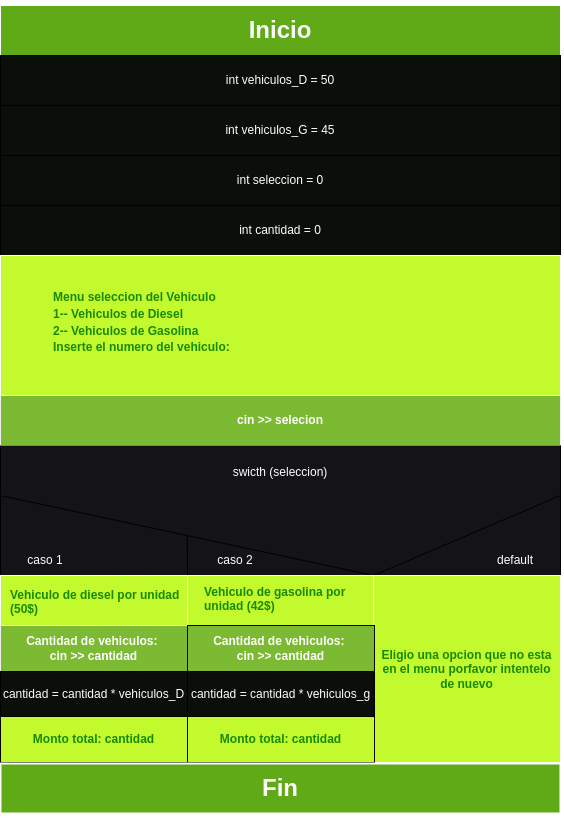

The diagram above was exported from draw.io. Its source (the exported page's mxGraphModel, read from the mxfile embedded in the PNG):
<mxGraphModel dx="1073" dy="778" grid="1" gridSize="10" guides="1" tooltips="1" connect="1" arrows="1" fold="1" page="1" pageScale="1" pageWidth="850" pageHeight="1100" math="0" shadow="0">
  <root>
    <mxCell id="0" />
    <mxCell id="1" parent="0" />
    <mxCell id="60" value="" style="rounded=0;whiteSpace=wrap;html=1;strokeWidth=0;fillColor=#141417;fontColor=#FFFFFF;" parent="1" vertex="1">
      <mxGeometry x="145" y="560" width="560" height="90" as="geometry" />
    </mxCell>
    <mxCell id="9" value="&lt;h1&gt;Inicio&lt;/h1&gt;" style="rounded=0;whiteSpace=wrap;html=1;fillColor=#60a917;fontColor=#ffffff;strokeColor=#FFFFFF;" parent="1" vertex="1">
      <mxGeometry x="145" y="80" width="560" height="50" as="geometry" />
    </mxCell>
    <mxCell id="11" value="int vehiculos_D = 50" style="rounded=0;whiteSpace=wrap;html=1;fillColor=#0B0F0A;fontColor=#FFFFFF;" parent="1" vertex="1">
      <mxGeometry x="145" y="130" width="560" height="50" as="geometry" />
    </mxCell>
    <mxCell id="12" value="int vehiculos_G = 45" style="rounded=0;whiteSpace=wrap;html=1;fillColor=#0B0F0A;fontColor=#FFFFFF;" parent="1" vertex="1">
      <mxGeometry x="145" y="180" width="560" height="50" as="geometry" />
    </mxCell>
    <mxCell id="13" value="int seleccion = 0" style="rounded=0;whiteSpace=wrap;html=1;fillColor=#0B0F0A;fontColor=#FFFFFF;" parent="1" vertex="1">
      <mxGeometry x="145" y="230" width="560" height="50" as="geometry" />
    </mxCell>
    <mxCell id="14" value="int cantidad = 0" style="rounded=0;whiteSpace=wrap;html=1;fillColor=#0B0F0A;fontColor=#FFFFFF;" parent="1" vertex="1">
      <mxGeometry x="145" y="280" width="560" height="50" as="geometry" />
    </mxCell>
    <mxCell id="16" value="&lt;h4 style=&quot;line-height: 16.8px;&quot;&gt;&lt;font color=&quot;#178a00&quot;&gt;&lt;font&gt;Menu seleccion del Vehiculo&lt;br&gt;&lt;/font&gt;&lt;font&gt;1-- Vehiculos de Diesel&lt;br&gt;&lt;/font&gt;&lt;font&gt;2-- Vehiculos de Gasolina&lt;br&gt;&lt;/font&gt;&lt;font&gt;Inserte el numero del vehiculo:&amp;nbsp;&lt;/font&gt;&lt;/font&gt;&lt;/h4&gt;" style="rounded=0;whiteSpace=wrap;html=1;verticalAlign=top;align=left;spacingLeft=51;fillColor=#C3FA2D;strokeColor=#FFFFFF;fontColor=#FFFFFF;spacingTop=11;" parent="1" vertex="1">
      <mxGeometry x="145" y="330" width="560" height="140" as="geometry" />
    </mxCell>
    <mxCell id="20" value="&lt;h4&gt;&lt;font&gt;cin &amp;gt;&amp;gt; selecion&lt;/font&gt;&lt;/h4&gt;" style="rounded=0;whiteSpace=wrap;html=1;fillColor=#7BBA32;strokeColor=#F0F0F0;fillStyle=solid;fontColor=#FFFFFF;" parent="1" vertex="1">
      <mxGeometry x="145" y="470" width="560" height="50" as="geometry" />
    </mxCell>
    <mxCell id="25" style="edgeStyle=none;html=1;exitX=0;exitY=1;exitDx=0;exitDy=0;endArrow=none;endFill=0;entryX=1;entryY=0;entryDx=0;entryDy=0;fontColor=#FFFFFF;" parent="1" source="22" target="28" edge="1">
      <mxGeometry relative="1" as="geometry">
        <mxPoint x="520" y="600" as="targetPoint" />
      </mxGeometry>
    </mxCell>
    <mxCell id="26" style="edgeStyle=none;html=1;exitX=1;exitY=1;exitDx=0;exitDy=0;endArrow=none;endFill=0;entryX=1;entryY=0;entryDx=0;entryDy=0;fontColor=#FFFFFF;" parent="1" source="22" target="28" edge="1">
      <mxGeometry relative="1" as="geometry">
        <mxPoint x="520" y="600" as="targetPoint" />
      </mxGeometry>
    </mxCell>
    <mxCell id="22" value="&lt;span style=&quot;font-size: 12px;&quot;&gt;swicth (seleccion)&lt;/span&gt;" style="rounded=0;whiteSpace=wrap;html=1;strokeWidth=1;strokeColor=none;fontSize=16;align=center;fillColor=#141417;fontColor=#FFFFFF;" parent="1" vertex="1">
      <mxGeometry x="145" y="520" width="560" height="50" as="geometry" />
    </mxCell>
    <mxCell id="28" value="&lt;h4&gt;Vehiculo de gasolina por unidad (42$)&lt;/h4&gt;" style="whiteSpace=wrap;html=1;aspect=fixed;strokeWidth=1;align=left;verticalAlign=top;spacingLeft=16;spacingTop=-13;fillColor=#C3FA2D;strokeColor=#FAF8F5;fontColor=#178A00;" parent="1" vertex="1">
      <mxGeometry x="331" y="650" width="187" height="187" as="geometry" />
    </mxCell>
    <mxCell id="41" style="edgeStyle=none;html=1;exitX=1;exitY=0;exitDx=0;exitDy=0;entryX=1;entryY=1;entryDx=0;entryDy=0;endArrow=none;endFill=0;fontColor=#FFFFFF;" parent="1" source="36" target="22" edge="1">
      <mxGeometry relative="1" as="geometry" />
    </mxCell>
    <mxCell id="36" value="&lt;h4&gt;&lt;span style=&quot;font-family: Helvetica; font-size: 12px; font-style: normal; font-variant-ligatures: normal; font-variant-caps: normal; letter-spacing: normal; orphans: 2; text-align: center; text-indent: 0px; text-transform: none; widows: 2; word-spacing: 0px; -webkit-text-stroke-width: 0px; text-decoration-thickness: initial; text-decoration-style: initial; text-decoration-color: initial; float: none; display: inline !important;&quot;&gt;Eligio una opcion que no esta en el menu porfavor intentelo de nuevo&lt;/span&gt;&lt;/h4&gt;" style="whiteSpace=wrap;html=1;aspect=fixed;strokeWidth=1;labelBackgroundColor=none;fillColor=#C3FA2D;strokeColor=#FAF8F5;fontColor=#178A00;" parent="1" vertex="1">
      <mxGeometry x="518" y="650" width="187" height="187" as="geometry" />
    </mxCell>
    <mxCell id="42" style="edgeStyle=none;html=1;exitX=0;exitY=0;exitDx=0;exitDy=0;entryX=0;entryY=1;entryDx=0;entryDy=0;endArrow=none;endFill=0;fontColor=#FFFFFF;" parent="1" source="37" target="22" edge="1">
      <mxGeometry relative="1" as="geometry" />
    </mxCell>
    <mxCell id="43" style="edgeStyle=none;html=1;exitX=1;exitY=0;exitDx=0;exitDy=0;endArrow=none;endFill=0;fontColor=#FFFFFF;" parent="1" source="37" edge="1">
      <mxGeometry relative="1" as="geometry">
        <mxPoint x="331.78260869565224" y="610" as="targetPoint" />
      </mxGeometry>
    </mxCell>
    <mxCell id="37" value="&lt;h4&gt;&lt;span style=&quot;font-family: Helvetica; font-size: 12px; font-style: normal; font-variant-ligatures: normal; font-variant-caps: normal; letter-spacing: normal; orphans: 2; text-indent: 0px; text-transform: none; widows: 2; word-spacing: 0px; -webkit-text-stroke-width: 0px; text-decoration-thickness: initial; text-decoration-style: initial; text-decoration-color: initial; float: none; display: inline !important;&quot;&gt;&lt;font style=&quot;&quot;&gt;Vehiculo de diesel por unidad (50$)&lt;/font&gt;&lt;/span&gt;&lt;/h4&gt;" style="whiteSpace=wrap;html=1;aspect=fixed;strokeWidth=1;verticalAlign=top;align=left;spacingLeft=8;spacingTop=-10;fillColor=#C3FA2D;strokeColor=#ffffff;fontColor=#178A00;labelBackgroundColor=none;labelBorderColor=none;" parent="1" vertex="1">
      <mxGeometry x="145" y="650" width="187" height="187" as="geometry" />
    </mxCell>
    <mxCell id="38" value="caso 1" style="text;html=1;strokeColor=none;fillColor=none;align=center;verticalAlign=middle;whiteSpace=wrap;rounded=0;strokeWidth=1;fontColor=#FFFFFF;" parent="1" vertex="1">
      <mxGeometry x="160" y="620" width="60" height="30" as="geometry" />
    </mxCell>
    <mxCell id="39" value="caso 2" style="text;html=1;strokeColor=none;fillColor=none;align=center;verticalAlign=middle;whiteSpace=wrap;rounded=0;strokeWidth=1;fontColor=#FFFFFF;" parent="1" vertex="1">
      <mxGeometry x="350" y="620" width="60" height="30" as="geometry" />
    </mxCell>
    <mxCell id="40" value="default" style="text;html=1;strokeColor=none;fillColor=none;align=center;verticalAlign=middle;whiteSpace=wrap;rounded=0;strokeWidth=1;fontColor=#FFFFFF;" parent="1" vertex="1">
      <mxGeometry x="630" y="620" width="60" height="30" as="geometry" />
    </mxCell>
    <mxCell id="44" style="edgeStyle=none;html=1;exitX=0;exitY=0;exitDx=0;exitDy=0;entryX=0;entryY=1;entryDx=0;entryDy=0;endArrow=none;endFill=0;fontColor=#FFFFFF;" parent="1" source="22" target="22" edge="1">
      <mxGeometry relative="1" as="geometry" />
    </mxCell>
    <mxCell id="45" style="edgeStyle=none;html=1;exitX=1;exitY=0;exitDx=0;exitDy=0;entryX=1;entryY=1;entryDx=0;entryDy=0;endArrow=none;endFill=0;fontColor=#FFFFFF;" parent="1" source="22" target="22" edge="1">
      <mxGeometry relative="1" as="geometry" />
    </mxCell>
    <mxCell id="48" value="&lt;h4&gt;&lt;font&gt;&lt;span style=&quot;font-family: Helvetica; font-size: 12px; font-style: normal; font-variant-ligatures: normal; font-variant-caps: normal; letter-spacing: normal; orphans: 2; text-align: center; text-indent: 0px; text-transform: none; widows: 2; word-spacing: 0px; -webkit-text-stroke-width: 0px; text-decoration-thickness: initial; text-decoration-style: initial; text-decoration-color: initial; float: none; display: inline !important;&quot;&gt;Cantidad de vehiculos:&amp;nbsp;&lt;br&gt;&lt;/span&gt;&lt;span style=&quot;font-family: Helvetica; font-size: 12px; font-style: normal; font-variant-ligatures: normal; font-variant-caps: normal; letter-spacing: normal; orphans: 2; text-align: center; text-indent: 0px; text-transform: none; widows: 2; word-spacing: 0px; -webkit-text-stroke-width: 0px; text-decoration-thickness: initial; text-decoration-style: initial; text-decoration-color: initial; float: none; display: inline !important;&quot;&gt;cin &amp;gt;&amp;gt; cantidad&lt;/span&gt;&lt;/font&gt;&lt;/h4&gt;" style="rounded=0;whiteSpace=wrap;html=1;strokeWidth=1;labelBackgroundColor=none;fillColor=#7BBA32;strokeColor=#F0F0F0;fontColor=#FFFFFF;" parent="1" vertex="1">
      <mxGeometry x="145" y="700" width="187" height="46" as="geometry" />
    </mxCell>
    <mxCell id="52" value="&lt;span style=&quot;font-family: Helvetica; font-size: 12px; font-style: normal; font-variant-ligatures: normal; font-variant-caps: normal; font-weight: 400; letter-spacing: normal; orphans: 2; text-align: center; text-indent: 0px; text-transform: none; widows: 2; word-spacing: 0px; -webkit-text-stroke-width: 0px; text-decoration-thickness: initial; text-decoration-style: initial; text-decoration-color: initial; float: none; display: inline !important;&quot;&gt;cantidad = cantidad * vehiculos_D&lt;/span&gt;" style="rounded=0;whiteSpace=wrap;html=1;strokeWidth=1;fillColor=#0B0F0A;labelBackgroundColor=none;fontColor=#FFFFFF;" parent="1" vertex="1">
      <mxGeometry x="145" y="746" width="187" height="46" as="geometry" />
    </mxCell>
    <mxCell id="53" value="&lt;h4&gt;Cantidad de vehiculos:&amp;nbsp;&lt;br&gt;cin &amp;gt;&amp;gt; cantidad&lt;/h4&gt;" style="rounded=0;whiteSpace=wrap;html=1;strokeWidth=1;fillColor=#7BBA32;fontStyle=0;fontColor=#FFFFFF;" parent="1" vertex="1">
      <mxGeometry x="332" y="700" width="187" height="46" as="geometry" />
    </mxCell>
    <mxCell id="54" value="cantidad = cantidad * vehiculos_g" style="rounded=0;whiteSpace=wrap;html=1;strokeWidth=1;fillColor=#0B0F0A;fontColor=#FFFFFF;" parent="1" vertex="1">
      <mxGeometry x="332" y="746" width="187" height="46" as="geometry" />
    </mxCell>
    <mxCell id="57" value="&lt;h4&gt;&lt;span style=&quot;font-family: Helvetica; font-size: 12px; font-style: normal; font-variant-ligatures: normal; font-variant-caps: normal; letter-spacing: normal; orphans: 2; text-align: center; text-indent: 0px; text-transform: none; widows: 2; word-spacing: 0px; -webkit-text-stroke-width: 0px; text-decoration-thickness: initial; text-decoration-style: initial; text-decoration-color: initial; float: none; display: inline !important;&quot;&gt;&lt;font style=&quot;&quot;&gt;Monto total: cantidad&lt;/font&gt;&lt;/span&gt;&lt;/h4&gt;" style="rounded=0;whiteSpace=wrap;html=1;strokeWidth=1;fillColor=#C3FA2D;labelBackgroundColor=none;fontColor=#178A00;" parent="1" vertex="1">
      <mxGeometry x="145" y="791" width="187" height="46" as="geometry" />
    </mxCell>
    <mxCell id="58" value="&lt;h4&gt;Monto total: cantidad&lt;/h4&gt;" style="rounded=0;whiteSpace=wrap;html=1;strokeWidth=1;fillColor=#C3FA2D;fontColor=#178A00;" parent="1" vertex="1">
      <mxGeometry x="332" y="791" width="187" height="46" as="geometry" />
    </mxCell>
    <mxCell id="62" value="&lt;h1&gt;Fin&lt;/h1&gt;" style="rounded=0;whiteSpace=wrap;html=1;strokeWidth=2;fillColor=#60a917;fontColor=#FFFFFF;strokeColor=#FFFFFF;" parent="1" vertex="1">
      <mxGeometry x="145" y="838" width="560" height="50" as="geometry" />
    </mxCell>
  </root>
</mxGraphModel>